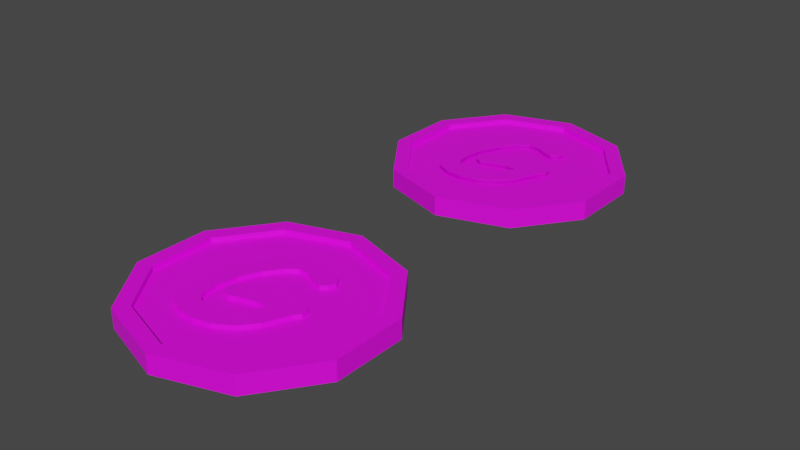 # Source: GoldCoin.blend  (saved by Blender 3.6.11; exported with 4.5.12 LTS)
import bpy
from mathutils import Matrix  # noqa: F401  (used for matrix-valued properties, if any)

bpy.ops.wm.read_factory_settings(use_empty=True)
scene = bpy.context.scene
scene.name = 'Scene'

# ---- collections
col_collection = bpy.data.collections.new('Collection'); scene.collection.children.link(col_collection)

# ---- images (referenced by path relative to the original .blend; pixels are not part of the script)
import os
ASSET_DIR = os.environ.get("B2B_ASSET_DIR", "")  # directory of the original .blend (textures are referenced by path, not embedded)
HERE = os.path.dirname(os.path.abspath(__file__))  # packed textures are extracted next to this script under _unpacked/

def load_image(name, relpath, width, height, colorspace="sRGB"):
    """Load a texture the original file referenced (path relative to the .blend, or extracted next to this script)."""
    p = next((c for c in (os.path.join(HERE, relpath), os.path.join(ASSET_DIR, relpath)) if relpath and os.path.exists(c)), "")
    if p:
        img = bpy.data.images.load(p, check_existing=True)
        img.name = name
    else:  # same state as the original file: an image datablock whose file is absent (Cycles renders it pink)
        img = bpy.data.images.new(name, width, height)
        img.source = "FILE"
        img.filepath = "//" + (relpath or name)
    img.colorspace_settings.name = colorspace
    return img
img_gamecolors_png = load_image('GameColors.png', 'GameColors.png', 1024, 1024, 'sRGB')

# ---- materials (node trees are filled in below, after node groups)
mat_gamecolors = bpy.data.materials.new('GameColors')
mat_gamecolors.use_transparent_shadow = False

# ---- material node trees
mat_gamecolors.use_nodes = True; mat_gamecolors.node_tree.nodes.clear()
_N = mat_gamecolors.node_tree.nodes; _L = mat_gamecolors.node_tree.links
n0 = _N.new('ShaderNodeBsdfPrincipled'); n0.name = 'Principled BSDF'; n0.location = (10, 300)
n0.distribution = 'GGX'
n0.subsurface_method = 'RANDOM_WALK_SKIN'
n0.inputs[3].default_value = 1.45
n0.inputs[27].default_value = (0.0, 0.0, 0.0, 1.0)
n0.inputs[28].default_value = 1.0
n1 = _N.new('ShaderNodeOutputMaterial'); n1.name = 'Material Output'; n1.location = (300, 300)
n2 = _N.new('ShaderNodeTexImage'); n2.name = 'Image Texture'; n2.location = (-280, 280)
n2.image = img_gamecolors_png
_L.new(n0.outputs[0], n1.inputs[0])
_L.new(n2.outputs[0], n0.inputs[0])
n1.is_active_output = True

# ---- world
world_world = bpy.data.worlds.new('World'); scene.world = world_world
world_world.use_nodes = True; world_world.node_tree.nodes.clear()
_N = world_world.node_tree.nodes; _L = world_world.node_tree.links
n0 = _N.new('ShaderNodeOutputWorld'); n0.name = 'World Output'; n0.location = (300, 300)
n1 = _N.new('ShaderNodeBackground'); n1.name = 'Background'; n1.location = (10, 300)
n1.inputs[0].default_value = (0.05088, 0.05088, 0.05088, 1.0)
_L.new(n1.outputs[0], n0.inputs[0])
n0.is_active_output = True
world_world.color = (0.05088, 0.05088, 0.05088)
world_world.use_sun_shadow = False
world_world.sun_shadow_jitter_overblur = 0.0

# ---- meshes
me_circle = bpy.data.meshes.new('Circle')
me_circle.from_pydata([(0.0, 1.0, 0.0), (-0.5878, 0.809, 0.0), (-0.9511, 0.309, 0.0), (-0.9511, -0.309, 0.0), (-0.5878, -0.809, 0.0), (0.0, -1.0, 0.0), (0.5878, -0.809, 0.0), (0.9511, -0.309, 0.0), (0.9511, 0.309, 0.0), (0.5878, 0.809, 0.0), (0.0, 1.0, 0.0), (-0.5878, 0.809, 0.0), (-0.9511, 0.309, 0.0), (-0.9511, -0.309, 0.0), (-0.5878, -0.809, 0.0), (0.0, -1.0, 0.0), (0.5878, -0.809, 0.0), (0.9511, -0.309, 0.0), (0.9511, 0.309, 0.0), (0.5878, 0.809, 0.0), (0.0, 1.0, 0.07966), (-0.5878, 0.809, 0.07966), (-0.9511, 0.309, 0.07966), (-0.9511, -0.309, 0.07966), (-0.5878, -0.809, 0.07966), (0.0, -1.0, 0.07966), (0.5878, -0.809, 0.07966), (0.9511, -0.309, 0.07966), (0.9511, 0.309, 0.07966), (0.5878, 0.809, 0.07966), (7.498e-10, 0.8742, 0.07966), (-0.5138, 0.7072, 0.07966), (-0.8314, 0.2701, 0.07966), (-0.8314, -0.2701, 0.07966), (-0.5138, -0.7072, 0.07966), (7.498e-10, -0.8742, 0.07966), (0.5138, -0.7072, 0.07966), (0.8314, -0.2701, 0.07966), (0.8314, 0.2701, 0.07966), (0.5138, 0.7072, 0.07966), (7.498e-10, 0.8742, 0.03768), (-0.5138, 0.7072, 0.03768), (-0.8314, 0.2701, 0.03768), (-0.8314, -0.2701, 0.03768), (-0.5138, -0.7072, 0.03768), (7.498e-10, -0.8742, 0.03768), (0.5138, -0.7072, 0.03768), (0.8314, -0.2701, 0.03768), (0.8314, 0.2701, 0.03768), (0.5138, 0.7072, 0.03768)], [], [(4, 3, 13, 14), (1, 0, 10, 11), (8, 7, 17, 18), (5, 4, 14, 15), (2, 1, 11, 12), (9, 8, 18, 19), (6, 5, 15, 16), (3, 2, 12, 13), (0, 9, 19, 10), (7, 6, 16, 17), (14, 13, 23, 24), (11, 10, 20, 21), (18, 17, 27, 28), (15, 14, 24, 25), (12, 11, 21, 22), (19, 18, 28, 29), (16, 15, 25, 26), (13, 12, 22, 23), (10, 19, 29, 20), (17, 16, 26, 27), (23, 22, 32, 33), (20, 29, 39, 30), (27, 26, 36, 37), (24, 23, 33, 34), (21, 20, 30, 31), (28, 27, 37, 38), (25, 24, 34, 35), (22, 21, 31, 32), (29, 28, 38, 39), (26, 25, 35, 36), (37, 36, 46, 47), (34, 33, 43, 44), (31, 30, 40, 41), (38, 37, 47, 48), (35, 34, 44, 45), (32, 31, 41, 42), (39, 38, 48, 49), (36, 35, 45, 46), (33, 32, 42, 43), (30, 39, 49, 40), (41, 40, 49, 48, 47, 46, 45, 44, 43, 42)])
_uv = me_circle.uv_layers.new(name='UVMap')
_uv.uv.foreach_set('vector', [0.1166, 0.9148, 0.1166, 0.9148, 0.1166, 0.9148, 0.1166, 0.9148, 0.1166, 0.9148, 0.1166, 0.9148, 0.1166, 0.9148, 0.1166, 0.9148, 0.1166, 0.9148, 0.1166, 0.9148, 0.1166, 0.9148, 0.1166, 0.9148, 0.1166, 0.9148, 0.1166, 0.9148, 0.1166, 0.9148, 0.1166, 0.9148, 0.1166, 0.9148, 0.1166, 0.9148, 0.1166, 0.9148, 0.1166, 0.9148, 0.1166, 0.9148, 0.1166, 0.9148, 0.1166, 0.9148, 0.1166, 0.9148, 0.1166, 0.9148, 0.1166, 0.9148, 0.1166, 0.9148, 0.1166, 0.9148, 0.1166, 0.9148, 0.1166, 0.9148, 0.1166, 0.9148, 0.1166, 0.9148, 0.1166, 0.9148, 0.1166, 0.9148, 0.1166, 0.9148, 0.1166, 0.9148, 0.1166, 0.9148, 0.1166, 0.9148, 0.1166, 0.9148, 0.1166, 0.9148, 0.1166, 0.9148, 0.1166, 0.9148, 0.1166, 0.9148, 0.1166, 0.9148, 0.1166, 0.9148, 0.1166, 0.9148, 0.1166, 0.9148, 0.1166, 0.9148, 0.1166, 0.9148, 0.1166, 0.9148, 0.1166, 0.9148, 0.1166, 0.9148, 0.1166, 0.9148, 0.1166, 0.9148, 0.1166, 0.9148, 0.1166, 0.9148, 0.1166, 0.9148, 0.1166, 0.9148, 0.1166, 0.9148, 0.1166, 0.9148, 0.1166, 0.9148, 0.1166, 0.9148, 0.1166, 0.9148, 0.1166, 0.9148, 0.1166, 0.9148, 0.1166, 0.9148, 0.1166, 0.9148, 0.1166, 0.9148, 0.1166, 0.9148, 0.1166, 0.9148, 0.1166, 0.9148, 0.1166, 0.9148, 0.1166, 0.9148, 0.1166, 0.9148, 0.1166, 0.9148, 0.1166, 0.9148, 0.1166, 0.9148, 0.1166, 0.9148, 0.1166, 0.9148, 0.1166, 0.9148, 0.1166, 0.9148, 0.1166, 0.9148, 0.1166, 0.9148, 0.1166, 0.9148, 0.1166, 0.9148, 0.1166, 0.9148, 0.1166, 0.9148, 0.1166, 0.9148, 0.1166, 0.9148, 0.1166, 0.9148, 0.1166, 0.9148, 0.1166, 0.9148, 0.1166, 0.9148, 0.1166, 0.9148, 0.1166, 0.9148, 0.1166, 0.9148, 0.1166, 0.9148, 0.1166, 0.9148, 0.1166, 0.9148, 0.1166, 0.9148, 0.1166, 0.9148, 0.1166, 0.9148, 0.1166, 0.9148, 0.1166, 0.9148, 0.1166, 0.9148, 0.1166, 0.9148, 0.1166, 0.9148, 0.1166, 0.9148, 0.1166, 0.9148, 0.1166, 0.9148, 0.1166, 0.9148, 0.1166, 0.9148, 0.1166, 0.9148, 0.1166, 0.9148, 0.1166, 0.9148, 0.1166, 0.9148, 0.1166, 0.9148, 0.1166, 0.9148, 0.1166, 0.9148, 0.1166, 0.9148, 0.1166, 0.9148, 0.1166, 0.9148, 0.1166, 0.9148, 0.1166, 0.9148, 0.1166, 0.9148, 0.1166, 0.9148, 0.1166, 0.9148, 0.1166, 0.9148, 0.1166, 0.9148, 0.1166, 0.9148, 0.1166, 0.9148, 0.1166, 0.9148, 0.1166, 0.9148, 0.1166, 0.9148, 0.1166, 0.9148, 0.1166, 0.9148, 0.1166, 0.9148, 0.1166, 0.9148, 0.1166, 0.9148, 0.1166, 0.9148, 0.1166, 0.9148, 0.1166, 0.9148, 0.1166, 0.9148, 0.1166, 0.9148, 0.1166, 0.9148, 0.1166, 0.9148, 0.1166, 0.9148, 0.1166, 0.9148, 0.1166, 0.9148, 0.1166, 0.9148, 0.1166, 0.9148, 0.1166, 0.9148, 0.1166, 0.9148, 0.1166, 0.9148, 0.1166, 0.9148, 0.1166, 0.9148, 0.1156, 0.9138, 0.1156, 0.9138, 0.1156, 0.9138, 0.1156, 0.9138, 0.1488, 0.9797, 0.1488, 0.9797, 0.1488, 0.9797, 0.1488, 0.9797, 0.1488, 0.9797, 0.1488, 0.9797, 0.1488, 0.9797, 0.1488, 0.9797, 0.1488, 0.9797, 0.1488, 0.9797])
me_circle.materials.append(mat_gamecolors)
me_circle.update()
me_plane = bpy.data.meshes.new('Plane')
me_plane.from_pydata([(0.1286, 0.2359, -0.1349), (0.1871, 0.2208, -0.1349), (0.2149, 0.3412, -0.1349), (0.2445, 0.2872, -0.1349), (0.2274, 0.2464, -0.1349), (0.07028, 0.2682, -0.1349), (0.1168, 0.3938, -0.1349), (0.0262, 0.2797, -0.1349), (0.03642, 0.4132, -0.1349), (-0.01681, 0.2763, -0.1349), (-0.07598, 0.3964, -0.1349), (-0.07405, 0.2339, -0.1349), (-0.1848, 0.3172, -0.1349), (-0.1518, 0.1311, -0.1349), (-0.2625, 0.2144, -0.1349), (-0.2095, 0.00944, -0.1349), (-0.3468, 0.02777, -0.1349), (-0.2315, -0.1256, -0.1349), (-0.37, -0.1267, -0.1349), (-0.2238, -0.2063, -0.1349), (-0.3476, -0.2684, -0.1349), (-0.2083, -0.2432, -0.1349), (-0.2878, -0.3567, -0.1349), (-0.1712, -0.2727, -0.1349), (-0.1917, -0.4048, -0.1349), (-0.09003, -0.2832, -0.1349), (-0.07827, -0.4163, -0.1349), (-0.0125, -0.2678, -0.1349), (0.033, -0.3935, -0.1349), (0.06059, -0.2221, -0.1349), (0.1452, -0.3256, -0.1349), (0.1042, -0.1586, -0.1349), (0.2232, -0.2305, -0.1349), (0.1274, -0.1005, -0.1349), (0.2869, -0.07892, -0.1349), (0.1076, 0.03645, -0.1349), (0.2685, 0.04014, -0.1349), (0.3185, -0.03909, -0.1349), (0.3112, 0.008189, -0.1349), (0.04796, -0.1047, -0.1349), (0.01917, 0.02676, -0.1349), (-0.06199, -0.1346, -0.1349), (-0.1083, -0.008225, -0.1349), (-0.1111, -0.1541, -0.1349), (-0.1531, -0.03969, -0.1349), (-0.1651, -0.1239, -0.1349), (-0.179, -0.08605, -0.1349), (0.1286, 0.2359, 0.1432), (0.1871, 0.2208, 0.1432), (0.2149, 0.3412, 0.1432), (0.2445, 0.2872, 0.1432), (0.2274, 0.2464, 0.1432), (0.07028, 0.2682, 0.1432), (0.1168, 0.3938, 0.1432), (0.0262, 0.2797, 0.1432), (0.03642, 0.4132, 0.1432), (-0.01681, 0.2763, 0.1432), (-0.07598, 0.3964, 0.1432), (-0.07405, 0.2339, 0.1432), (-0.1848, 0.3172, 0.1432), (-0.1518, 0.1311, 0.1432), (-0.2625, 0.2144, 0.1432), (-0.2095, 0.00944, 0.1432), (-0.3468, 0.02777, 0.1432), (-0.2315, -0.1256, 0.1432), (-0.37, -0.1267, 0.1432), (-0.2238, -0.2063, 0.1432), (-0.3476, -0.2684, 0.1432), (-0.2083, -0.2432, 0.1432), (-0.2878, -0.3567, 0.1432), (-0.1712, -0.2727, 0.1432), (-0.1917, -0.4048, 0.1432), (-0.09003, -0.2832, 0.1432), (-0.07827, -0.4163, 0.1432), (-0.0125, -0.2678, 0.1432), (0.033, -0.3935, 0.1432), (0.06059, -0.2221, 0.1432), (0.1452, -0.3256, 0.1432), (0.1042, -0.1586, 0.1432), (0.2232, -0.2305, 0.1432), (0.1274, -0.1005, 0.1432), (0.2869, -0.07892, 0.1432), (0.1076, 0.03645, 0.1432), (0.2685, 0.04014, 0.1432), (0.3185, -0.03909, 0.1432), (0.3112, 0.008189, 0.1432), (0.04796, -0.1047, 0.1432), (0.01917, 0.02676, 0.1432), (-0.06199, -0.1346, 0.1432), (-0.1083, -0.008225, 0.1432), (-0.1111, -0.1541, 0.1432), (-0.1531, -0.03969, 0.1432), (-0.1651, -0.1239, 0.1432), (-0.179, -0.08605, 0.1432)], [], [(0, 2, 3, 4, 1), (0, 5, 6, 2), (5, 7, 8, 6), (7, 9, 10, 8), (9, 11, 12, 10), (11, 13, 14, 12), (13, 15, 16, 14), (15, 17, 18, 16), (17, 19, 20, 18), (19, 21, 22, 20), (21, 23, 24, 22), (23, 25, 26, 24), (25, 27, 28, 26), (27, 29, 30, 28), (29, 31, 32, 30), (31, 33, 34, 32), (33, 35, 36, 34), (36, 38, 37, 34), (33, 39, 40, 35), (39, 41, 42, 40), (41, 43, 44, 42), (43, 45, 46, 44), (47, 48, 51, 50, 49), (47, 49, 53, 52), (52, 53, 55, 54), (54, 55, 57, 56), (56, 57, 59, 58), (58, 59, 61, 60), (60, 61, 63, 62), (62, 63, 65, 64), (64, 65, 67, 66), (66, 67, 69, 68), (68, 69, 71, 70), (70, 71, 73, 72), (72, 73, 75, 74), (74, 75, 77, 76), (76, 77, 79, 78), (78, 79, 81, 80), (80, 81, 83, 82), (83, 81, 84, 85), (80, 82, 87, 86), (86, 87, 89, 88), (88, 89, 91, 90), (90, 91, 93, 92), (37, 38, 85, 84), (9, 7, 54, 56), (27, 25, 72, 74), (45, 43, 90, 92), (18, 20, 67, 65), (34, 37, 84, 81), (0, 1, 48, 47), (19, 17, 64, 66), (38, 36, 83, 85), (10, 12, 59, 57), (28, 30, 77, 75), (4, 3, 50, 51), (11, 9, 56, 58), (29, 27, 74, 76), (3, 2, 49, 50), (20, 22, 69, 67), (35, 40, 87, 82), (1, 4, 51, 48), (21, 19, 66, 68), (39, 33, 80, 86), (12, 14, 61, 59), (30, 32, 79, 77), (13, 11, 58, 60), (31, 29, 76, 78), (2, 6, 53, 49), (22, 24, 71, 69), (40, 42, 89, 87), (5, 0, 47, 52), (23, 21, 68, 70), (41, 39, 86, 88), (14, 16, 63, 61), (32, 34, 81, 79), (15, 13, 60, 62), (33, 31, 78, 80), (6, 8, 55, 53), (24, 26, 73, 71), (42, 44, 91, 89), (36, 35, 82, 83), (7, 5, 52, 54), (25, 23, 70, 72), (43, 41, 88, 90), (16, 18, 65, 63), (46, 45, 92, 93), (17, 15, 62, 64), (8, 10, 57, 55), (26, 28, 75, 73), (44, 46, 93, 91)])
_uv = me_plane.uv_layers.new(name='UVMap')
_uv.uv.foreach_set('vector', [0.08515, 0.9158, 0.08515, 0.9162, 0.08556, 0.9162, 0.08556, 0.916, 0.08556, 0.9158, 0.08515, 0.9158, 0.08515, 0.9158, 0.08515, 0.9162, 0.08515, 0.9162, 0.08515, 0.9158, 0.08515, 0.9158, 0.08515, 0.9162, 0.08515, 0.9162, 0.08515, 0.9158, 0.08515, 0.9158, 0.08515, 0.9162, 0.08515, 0.9162, 0.08515, 0.9158, 0.08515, 0.9158, 0.08515, 0.9162, 0.08515, 0.9162, 0.08515, 0.9158, 0.08515, 0.9158, 0.08515, 0.9162, 0.08515, 0.9162, 0.08515, 0.9158, 0.08515, 0.9158, 0.08515, 0.9162, 0.08515, 0.9162, 0.08515, 0.9158, 0.08515, 0.9158, 0.08515, 0.9162, 0.08515, 0.9162, 0.08515, 0.9158, 0.08515, 0.9158, 0.08515, 0.9162, 0.08515, 0.9162, 0.08515, 0.9158, 0.08515, 0.9158, 0.08515, 0.9162, 0.08515, 0.9162, 0.08515, 0.9158, 0.08515, 0.9158, 0.08515, 0.9162, 0.08515, 0.9162, 0.08515, 0.9158, 0.08515, 0.9158, 0.08515, 0.9162, 0.08515, 0.9162, 0.08515, 0.9158, 0.08515, 0.9158, 0.08515, 0.9162, 0.08515, 0.9162, 0.08515, 0.9158, 0.08515, 0.9158, 0.08515, 0.9162, 0.08515, 0.9162, 0.08515, 0.9158, 0.08515, 0.9158, 0.08515, 0.9162, 0.08515, 0.9162, 0.08515, 0.9158, 0.08515, 0.9158, 0.08515, 0.9162, 0.08515, 0.9162, 0.08515, 0.9158, 0.08515, 0.9158, 0.08515, 0.9162, 0.08515, 0.9162, 0.08515, 0.9162, 0.08515, 0.9162, 0.08515, 0.9162, 0.08515, 0.9162, 0.08515, 0.9158, 0.08515, 0.9158, 0.08515, 0.9158, 0.08515, 0.9158, 0.08515, 0.9158, 0.08515, 0.9158, 0.08515, 0.9158, 0.08515, 0.9158, 0.08515, 0.9158, 0.08515, 0.9158, 0.08515, 0.9158, 0.08515, 0.9158, 0.08515, 0.9158, 0.08515, 0.9158, 0.08515, 0.9158, 0.08515, 0.9158, 0.08515, 0.9158, 0.08556, 0.9158, 0.08556, 0.916, 0.08556, 0.9162, 0.08515, 0.9162, 0.08515, 0.9158, 0.08515, 0.9162, 0.08515, 0.9162, 0.08515, 0.9158, 0.08515, 0.9158, 0.08515, 0.9162, 0.08515, 0.9162, 0.08515, 0.9158, 0.08515, 0.9158, 0.08515, 0.9162, 0.08515, 0.9162, 0.08515, 0.9158, 0.08515, 0.9158, 0.08515, 0.9162, 0.08515, 0.9162, 0.08515, 0.9158, 0.08515, 0.9158, 0.08515, 0.9162, 0.08515, 0.9162, 0.08515, 0.9158, 0.08515, 0.9158, 0.08515, 0.9162, 0.08515, 0.9162, 0.08515, 0.9158, 0.08515, 0.9158, 0.08515, 0.9162, 0.08515, 0.9162, 0.08515, 0.9158, 0.08515, 0.9158, 0.08515, 0.9162, 0.08515, 0.9162, 0.08515, 0.9158, 0.08515, 0.9158, 0.08515, 0.9162, 0.08515, 0.9162, 0.08515, 0.9158, 0.08515, 0.9158, 0.08515, 0.9162, 0.08515, 0.9162, 0.08515, 0.9158, 0.08515, 0.9158, 0.08515, 0.9162, 0.08515, 0.9162, 0.08515, 0.9158, 0.08515, 0.9158, 0.08515, 0.9162, 0.08515, 0.9162, 0.08515, 0.9158, 0.08515, 0.9158, 0.08515, 0.9162, 0.08515, 0.9162, 0.08515, 0.9158, 0.08515, 0.9158, 0.08515, 0.9162, 0.08515, 0.9162, 0.08515, 0.9158, 0.08515, 0.9158, 0.08515, 0.9162, 0.08515, 0.9162, 0.08515, 0.9158, 0.08515, 0.9158, 0.08515, 0.9162, 0.08515, 0.9162, 0.08515, 0.9158, 0.08515, 0.9162, 0.08515, 0.9162, 0.08515, 0.9162, 0.08515, 0.9162, 0.08515, 0.9158, 0.08515, 0.9158, 0.08515, 0.9158, 0.08515, 0.9158, 0.08515, 0.9158, 0.08515, 0.9158, 0.08515, 0.9158, 0.08515, 0.9158, 0.08515, 0.9158, 0.08515, 0.9158, 0.08515, 0.9158, 0.08515, 0.9158, 0.08515, 0.9158, 0.08515, 0.9158, 0.08515, 0.9158, 0.08515, 0.9158, 0.08515, 0.9162, 0.08515, 0.9162, 0.08515, 0.9162, 0.08515, 0.9162, 0.08515, 0.9158, 0.08515, 0.9158, 0.08515, 0.9158, 0.08515, 0.9158, 0.08515, 0.9158, 0.08515, 0.9158, 0.08515, 0.9158, 0.08515, 0.9158, 0.08515, 0.9158, 0.08515, 0.9158, 0.08515, 0.9158, 0.08515, 0.9158, 0.08515, 0.9162, 0.08515, 0.9162, 0.08515, 0.9162, 0.08515, 0.9162, 0.08515, 0.9162, 0.08515, 0.9162, 0.08515, 0.9162, 0.08515, 0.9162, 0.08515, 0.9158, 0.08556, 0.9158, 0.08556, 0.9158, 0.08515, 0.9158, 0.08515, 0.9158, 0.08515, 0.9158, 0.08515, 0.9158, 0.08515, 0.9158, 0.08515, 0.9162, 0.08515, 0.9162, 0.08515, 0.9162, 0.08515, 0.9162, 0.08515, 0.9162, 0.08515, 0.9162, 0.08515, 0.9162, 0.08515, 0.9162, 0.08515, 0.9162, 0.08515, 0.9162, 0.08515, 0.9162, 0.08515, 0.9162, 0.08556, 0.916, 0.08556, 0.9162, 0.08556, 0.9162, 0.08556, 0.916, 0.08515, 0.9158, 0.08515, 0.9158, 0.08515, 0.9158, 0.08515, 0.9158, 0.08515, 0.9158, 0.08515, 0.9158, 0.08515, 0.9158, 0.08515, 0.9158, 0.08556, 0.9162, 0.08515, 0.9162, 0.08515, 0.9162, 0.08556, 0.9162, 0.08515, 0.9162, 0.08515, 0.9162, 0.08515, 0.9162, 0.08515, 0.9162, 0.08515, 0.9158, 0.08515, 0.9158, 0.08515, 0.9158, 0.08515, 0.9158, 0.08556, 0.9158, 0.08556, 0.916, 0.08556, 0.916, 0.08556, 0.9158, 0.08515, 0.9158, 0.08515, 0.9158, 0.08515, 0.9158, 0.08515, 0.9158, 0.08515, 0.9158, 0.08515, 0.9158, 0.08515, 0.9158, 0.08515, 0.9158, 0.08515, 0.9162, 0.08515, 0.9162, 0.08515, 0.9162, 0.08515, 0.9162, 0.08515, 0.9162, 0.08515, 0.9162, 0.08515, 0.9162, 0.08515, 0.9162, 0.08515, 0.9158, 0.08515, 0.9158, 0.08515, 0.9158, 0.08515, 0.9158, 0.08515, 0.9158, 0.08515, 0.9158, 0.08515, 0.9158, 0.08515, 0.9158, 0.08515, 0.9162, 0.08515, 0.9162, 0.08515, 0.9162, 0.08515, 0.9162, 0.08515, 0.9162, 0.08515, 0.9162, 0.08515, 0.9162, 0.08515, 0.9162, 0.08515, 0.9158, 0.08515, 0.9158, 0.08515, 0.9158, 0.08515, 0.9158, 0.08515, 0.9158, 0.08515, 0.9158, 0.08515, 0.9158, 0.08515, 0.9158, 0.08515, 0.9158, 0.08515, 0.9158, 0.08515, 0.9158, 0.08515, 0.9158, 0.08515, 0.9158, 0.08515, 0.9158, 0.08515, 0.9158, 0.08515, 0.9158, 0.08515, 0.9162, 0.08515, 0.9162, 0.08515, 0.9162, 0.08515, 0.9162, 0.08515, 0.9162, 0.08515, 0.9162, 0.08515, 0.9162, 0.08515, 0.9162, 0.08515, 0.9158, 0.08515, 0.9158, 0.08515, 0.9158, 0.08515, 0.9158, 0.08515, 0.9158, 0.08515, 0.9158, 0.08515, 0.9158, 0.08515, 0.9158, 0.08515, 0.9162, 0.08515, 0.9162, 0.08515, 0.9162, 0.08515, 0.9162, 0.08515, 0.9162, 0.08515, 0.9162, 0.08515, 0.9162, 0.08515, 0.9162, 0.08515, 0.9158, 0.08515, 0.9158, 0.08515, 0.9158, 0.08515, 0.9158, 0.08515, 0.9162, 0.08515, 0.9158, 0.08515, 0.9158, 0.08515, 0.9162, 0.08515, 0.9158, 0.08515, 0.9158, 0.08515, 0.9158, 0.08515, 0.9158, 0.08515, 0.9158, 0.08515, 0.9158, 0.08515, 0.9158, 0.08515, 0.9158, 0.08515, 0.9158, 0.08515, 0.9158, 0.08515, 0.9158, 0.08515, 0.9158, 0.08515, 0.9162, 0.08515, 0.9162, 0.08515, 0.9162, 0.08515, 0.9162, 0.08515, 0.9158, 0.08515, 0.9158, 0.08515, 0.9158, 0.08515, 0.9158, 0.08515, 0.9158, 0.08515, 0.9158, 0.08515, 0.9158, 0.08515, 0.9158, 0.08515, 0.9162, 0.08515, 0.9162, 0.08515, 0.9162, 0.08515, 0.9162, 0.08515, 0.9162, 0.08515, 0.9162, 0.08515, 0.9162, 0.08515, 0.9162, 0.08515, 0.9158, 0.08515, 0.9158, 0.08515, 0.9158, 0.08515, 0.9158])
me_plane.materials.append(mat_gamecolors)
me_plane.update()
me_circle_001 = bpy.data.meshes.new('Circle.001')
me_circle_001.from_pydata([(0.0, 1.0, 0.0), (-0.5878, 0.809, 0.0), (-0.9511, 0.309, 0.0), (-0.9511, -0.309, 0.0), (-0.5878, -0.809, 0.0), (0.0, -1.0, 0.0), (0.5878, -0.809, 0.0), (0.9511, -0.309, 0.0), (0.9511, 0.309, 0.0), (0.5878, 0.809, 0.0), (0.0, 1.0, 0.0), (-0.5878, 0.809, 0.0), (-0.9511, 0.309, 0.0), (-0.9511, -0.309, 0.0), (-0.5878, -0.809, 0.0), (0.0, -1.0, 0.0), (0.5878, -0.809, 0.0), (0.9511, -0.309, 0.0), (0.9511, 0.309, 0.0), (0.5878, 0.809, 0.0), (0.0, 1.0, 0.07966), (-0.5878, 0.809, 0.07966), (-0.9511, 0.309, 0.07966), (-0.9511, -0.309, 0.07966), (-0.5878, -0.809, 0.07966), (0.0, -1.0, 0.07966), (0.5878, -0.809, 0.07966), (0.9511, -0.309, 0.07966), (0.9511, 0.309, 0.07966), (0.5878, 0.809, 0.07966), (7.498e-10, 0.8742, 0.07966), (-0.5138, 0.7072, 0.07966), (-0.8314, 0.2701, 0.07966), (-0.8314, -0.2701, 0.07966), (-0.5138, -0.7072, 0.07966), (7.498e-10, -0.8742, 0.07966), (0.5138, -0.7072, 0.07966), (0.8314, -0.2701, 0.07966), (0.8314, 0.2701, 0.07966), (0.5138, 0.7072, 0.07966), (7.498e-10, 0.8742, 0.03768), (-0.5138, 0.7072, 0.03768), (-0.8314, 0.2701, 0.03768), (-0.8314, -0.2701, 0.03768), (-0.5138, -0.7072, 0.03768), (7.498e-10, -0.8742, 0.03768), (0.5138, -0.7072, 0.03768), (0.8314, -0.2701, 0.03768), (0.8314, 0.2701, 0.03768), (0.5138, 0.7072, 0.03768), (0.1666, 0.3056, -0.06725), (0.2423, 0.286, -0.06725), (0.2784, 0.4419, -0.06725), (0.3167, 0.372, -0.06725), (0.2946, 0.3191, -0.06725), (0.09104, 0.3475, -0.06725), (0.1513, 0.5101, -0.06725), (0.03393, 0.3623, -0.06725), (0.04717, 0.5352, -0.06725), (-0.02178, 0.3578, -0.06725), (-0.09842, 0.5135, -0.06725), (-0.09592, 0.3029, -0.06725), (-0.2393, 0.4108, -0.06725), (-0.1966, 0.1698, -0.06725), (-0.34, 0.2777, -0.06725), (-0.2714, 0.01223, -0.06725), (-0.4492, 0.03597, -0.06725), (-0.2998, -0.1627, -0.06725), (-0.4793, -0.1642, -0.06725), (-0.2899, -0.2672, -0.06725), (-0.4503, -0.3477, -0.06725), (-0.2698, -0.315, -0.06725), (-0.3728, -0.462, -0.06725), (-0.2217, -0.3532, -0.06725), (-0.2483, -0.5243, -0.06725), (-0.1166, -0.3668, -0.06725), (-0.1014, -0.5392, -0.06725), (-0.01619, -0.3469, -0.06725), (0.04275, -0.5096, -0.06725), (0.07849, -0.2877, -0.06725), (0.1881, -0.4217, -0.06725), (0.135, -0.2054, -0.06725), (0.2891, -0.2985, -0.06725), (0.1651, -0.1301, -0.06725), (0.3716, -0.1022, -0.06725), (0.1394, 0.04721, -0.06725), (0.3477, 0.052, -0.06725), (0.4125, -0.05064, -0.06725), (0.4031, 0.01061, -0.06725), (0.06212, -0.1356, -0.06725), (0.02483, 0.03467, -0.06725), (-0.08029, -0.1743, -0.06725), (-0.1403, -0.01065, -0.06725), (-0.1439, -0.1996, -0.06725), (-0.1982, -0.05141, -0.06725), (-0.2138, -0.1605, -0.06725), (-0.2318, -0.1115, -0.06725), (0.1666, 0.3056, 0.07139), (0.2423, 0.286, 0.07139), (0.2784, 0.4419, 0.07139), (0.3167, 0.372, 0.07139), (0.2946, 0.3191, 0.07139), (0.09104, 0.3475, 0.07139), (0.1513, 0.5101, 0.07139), (0.03393, 0.3623, 0.07139), (0.04717, 0.5352, 0.07139), (-0.02178, 0.3578, 0.07139), (-0.09842, 0.5135, 0.07139), (-0.09592, 0.3029, 0.07139), (-0.2393, 0.4108, 0.07139), (-0.1966, 0.1698, 0.07139), (-0.34, 0.2777, 0.07139), (-0.2714, 0.01223, 0.07139), (-0.4492, 0.03597, 0.07139), (-0.2998, -0.1627, 0.07139), (-0.4793, -0.1642, 0.07139), (-0.2899, -0.2672, 0.07139), (-0.4503, -0.3477, 0.07139), (-0.2698, -0.315, 0.07139), (-0.3728, -0.462, 0.07139), (-0.2217, -0.3532, 0.07139), (-0.2483, -0.5243, 0.07139), (-0.1166, -0.3668, 0.07139), (-0.1014, -0.5392, 0.07139), (-0.01619, -0.3469, 0.07139), (0.04275, -0.5096, 0.07139), (0.07849, -0.2877, 0.07139), (0.1881, -0.4217, 0.07139), (0.135, -0.2054, 0.07139), (0.2891, -0.2985, 0.07139), (0.1651, -0.1301, 0.07139), (0.3716, -0.1022, 0.07139), (0.1394, 0.04721, 0.07139), (0.3477, 0.052, 0.07139), (0.4125, -0.05064, 0.07139), (0.4031, 0.01061, 0.07139), (0.06212, -0.1356, 0.07139), (0.02483, 0.03467, 0.07139), (-0.08029, -0.1743, 0.07139), (-0.1403, -0.01065, 0.07139), (-0.1439, -0.1996, 0.07139), (-0.1982, -0.05141, 0.07139), (-0.2138, -0.1605, 0.07139), (-0.2318, -0.1115, 0.07139)], [], [(4, 3, 13, 14), (1, 0, 10, 11), (8, 7, 17, 18), (5, 4, 14, 15), (2, 1, 11, 12), (9, 8, 18, 19), (6, 5, 15, 16), (3, 2, 12, 13), (0, 9, 19, 10), (7, 6, 16, 17), (14, 13, 23, 24), (11, 10, 20, 21), (18, 17, 27, 28), (15, 14, 24, 25), (12, 11, 21, 22), (19, 18, 28, 29), (16, 15, 25, 26), (13, 12, 22, 23), (10, 19, 29, 20), (17, 16, 26, 27), (23, 22, 32, 33), (20, 29, 39, 30), (27, 26, 36, 37), (24, 23, 33, 34), (21, 20, 30, 31), (28, 27, 37, 38), (25, 24, 34, 35), (22, 21, 31, 32), (29, 28, 38, 39), (26, 25, 35, 36), (37, 36, 46, 47), (34, 33, 43, 44), (31, 30, 40, 41), (38, 37, 47, 48), (35, 34, 44, 45), (32, 31, 41, 42), (39, 38, 48, 49), (36, 35, 45, 46), (33, 32, 42, 43), (30, 39, 49, 40), (41, 40, 49, 48, 47, 46, 45, 44, 43, 42), (50, 52, 53, 54, 51), (50, 55, 56, 52), (55, 57, 58, 56), (57, 59, 60, 58), (59, 61, 62, 60), (61, 63, 64, 62), (63, 65, 66, 64), (65, 67, 68, 66), (67, 69, 70, 68), (69, 71, 72, 70), (71, 73, 74, 72), (73, 75, 76, 74), (75, 77, 78, 76), (77, 79, 80, 78), (79, 81, 82, 80), (81, 83, 84, 82), (83, 85, 86, 84), (86, 88, 87, 84), (83, 89, 90, 85), (89, 91, 92, 90), (91, 93, 94, 92), (93, 95, 96, 94), (97, 98, 101, 100, 99), (97, 99, 103, 102), (102, 103, 105, 104), (104, 105, 107, 106), (106, 107, 109, 108), (108, 109, 111, 110), (110, 111, 113, 112), (112, 113, 115, 114), (114, 115, 117, 116), (116, 117, 119, 118), (118, 119, 121, 120), (120, 121, 123, 122), (122, 123, 125, 124), (124, 125, 127, 126), (126, 127, 129, 128), (128, 129, 131, 130), (130, 131, 133, 132), (133, 131, 134, 135), (130, 132, 137, 136), (136, 137, 139, 138), (138, 139, 141, 140), (140, 141, 143, 142), (87, 88, 135, 134), (59, 57, 104, 106), (77, 75, 122, 124), (95, 93, 140, 142), (68, 70, 117, 115), (84, 87, 134, 131), (50, 51, 98, 97), (69, 67, 114, 116), (88, 86, 133, 135), (60, 62, 109, 107), (78, 80, 127, 125), (54, 53, 100, 101), (61, 59, 106, 108), (79, 77, 124, 126), (53, 52, 99, 100), (70, 72, 119, 117), (85, 90, 137, 132), (51, 54, 101, 98), (71, 69, 116, 118), (89, 83, 130, 136), (62, 64, 111, 109), (80, 82, 129, 127), (63, 61, 108, 110), (81, 79, 126, 128), (52, 56, 103, 99), (72, 74, 121, 119), (90, 92, 139, 137), (55, 50, 97, 102), (73, 71, 118, 120), (91, 89, 136, 138), (64, 66, 113, 111), (82, 84, 131, 129), (65, 63, 110, 112), (83, 81, 128, 130), (56, 58, 105, 103), (74, 76, 123, 121), (92, 94, 141, 139), (86, 85, 132, 133), (57, 55, 102, 104), (75, 73, 120, 122), (93, 91, 138, 140), (66, 68, 115, 113), (96, 95, 142, 143), (67, 65, 112, 114), (58, 60, 107, 105), (76, 78, 125, 123), (94, 96, 143, 141)])
_uv = me_circle_001.uv_layers.new(name='UVMap')
_uv.uv.foreach_set('vector', [0.1166, 0.9148, 0.1166, 0.9148, 0.1166, 0.9148, 0.1166, 0.9148, 0.1166, 0.9148, 0.1166, 0.9148, 0.1166, 0.9148, 0.1166, 0.9148, 0.1166, 0.9148, 0.1166, 0.9148, 0.1166, 0.9148, 0.1166, 0.9148, 0.1166, 0.9148, 0.1166, 0.9148, 0.1166, 0.9148, 0.1166, 0.9148, 0.1166, 0.9148, 0.1166, 0.9148, 0.1166, 0.9148, 0.1166, 0.9148, 0.1166, 0.9148, 0.1166, 0.9148, 0.1166, 0.9148, 0.1166, 0.9148, 0.1166, 0.9148, 0.1166, 0.9148, 0.1166, 0.9148, 0.1166, 0.9148, 0.1166, 0.9148, 0.1166, 0.9148, 0.1166, 0.9148, 0.1166, 0.9148, 0.1166, 0.9148, 0.1166, 0.9148, 0.1166, 0.9148, 0.1166, 0.9148, 0.1166, 0.9148, 0.1166, 0.9148, 0.1166, 0.9148, 0.1166, 0.9148, 0.1166, 0.9148, 0.1166, 0.9148, 0.1166, 0.9148, 0.1166, 0.9148, 0.1166, 0.9148, 0.1166, 0.9148, 0.1166, 0.9148, 0.1166, 0.9148, 0.1166, 0.9148, 0.1166, 0.9148, 0.1166, 0.9148, 0.1166, 0.9148, 0.1166, 0.9148, 0.1166, 0.9148, 0.1166, 0.9148, 0.1166, 0.9148, 0.1166, 0.9148, 0.1166, 0.9148, 0.1166, 0.9148, 0.1166, 0.9148, 0.1166, 0.9148, 0.1166, 0.9148, 0.1166, 0.9148, 0.1166, 0.9148, 0.1166, 0.9148, 0.1166, 0.9148, 0.1166, 0.9148, 0.1166, 0.9148, 0.1166, 0.9148, 0.1166, 0.9148, 0.1166, 0.9148, 0.1166, 0.9148, 0.1166, 0.9148, 0.1166, 0.9148, 0.1166, 0.9148, 0.1166, 0.9148, 0.1166, 0.9148, 0.1166, 0.9148, 0.1166, 0.9148, 0.1166, 0.9148, 0.1166, 0.9148, 0.1166, 0.9148, 0.1166, 0.9148, 0.1166, 0.9148, 0.1166, 0.9148, 0.1166, 0.9148, 0.1166, 0.9148, 0.1166, 0.9148, 0.1166, 0.9148, 0.1166, 0.9148, 0.1166, 0.9148, 0.1166, 0.9148, 0.1166, 0.9148, 0.1166, 0.9148, 0.1166, 0.9148, 0.1166, 0.9148, 0.1166, 0.9148, 0.1166, 0.9148, 0.1166, 0.9148, 0.1166, 0.9148, 0.1166, 0.9148, 0.1166, 0.9148, 0.1166, 0.9148, 0.1166, 0.9148, 0.1166, 0.9148, 0.1166, 0.9148, 0.1166, 0.9148, 0.1166, 0.9148, 0.1166, 0.9148, 0.1166, 0.9148, 0.1166, 0.9148, 0.1166, 0.9148, 0.1166, 0.9148, 0.1166, 0.9148, 0.1166, 0.9148, 0.1166, 0.9148, 0.1166, 0.9148, 0.1166, 0.9148, 0.1166, 0.9148, 0.1166, 0.9148, 0.1166, 0.9148, 0.1166, 0.9148, 0.1166, 0.9148, 0.1166, 0.9148, 0.1166, 0.9148, 0.1166, 0.9148, 0.1166, 0.9148, 0.1166, 0.9148, 0.1166, 0.9148, 0.1166, 0.9148, 0.1166, 0.9148, 0.1166, 0.9148, 0.1166, 0.9148, 0.1166, 0.9148, 0.1166, 0.9148, 0.1166, 0.9148, 0.1166, 0.9148, 0.1166, 0.9148, 0.1166, 0.9148, 0.1166, 0.9148, 0.1166, 0.9148, 0.1166, 0.9148, 0.1166, 0.9148, 0.1166, 0.9148, 0.1166, 0.9148, 0.1166, 0.9148, 0.1166, 0.9148, 0.1166, 0.9148, 0.1166, 0.9148, 0.1166, 0.9148, 0.1166, 0.9148, 0.1166, 0.9148, 0.1166, 0.9148, 0.1166, 0.9148, 0.1166, 0.9148, 0.1166, 0.9148, 0.1156, 0.9138, 0.1156, 0.9138, 0.1156, 0.9138, 0.1156, 0.9138, 0.1488, 0.9797, 0.1488, 0.9797, 0.1488, 0.9797, 0.1488, 0.9797, 0.1488, 0.9797, 0.1488, 0.9797, 0.1488, 0.9797, 0.1488, 0.9797, 0.1488, 0.9797, 0.1488, 0.9797, 0.08515, 0.9158, 0.08515, 0.9162, 0.08556, 0.9162, 0.08556, 0.916, 0.08556, 0.9158, 0.08515, 0.9158, 0.08515, 0.9158, 0.08515, 0.9162, 0.08515, 0.9162, 0.08515, 0.9158, 0.08515, 0.9158, 0.08515, 0.9162, 0.08515, 0.9162, 0.08515, 0.9158, 0.08515, 0.9158, 0.08515, 0.9162, 0.08515, 0.9162, 0.08515, 0.9158, 0.08515, 0.9158, 0.08515, 0.9162, 0.08515, 0.9162, 0.08515, 0.9158, 0.08515, 0.9158, 0.08515, 0.9162, 0.08515, 0.9162, 0.08515, 0.9158, 0.08515, 0.9158, 0.08515, 0.9162, 0.08515, 0.9162, 0.08515, 0.9158, 0.08515, 0.9158, 0.08515, 0.9162, 0.08515, 0.9162, 0.08515, 0.9158, 0.08515, 0.9158, 0.08515, 0.9162, 0.08515, 0.9162, 0.08515, 0.9158, 0.08515, 0.9158, 0.08515, 0.9162, 0.08515, 0.9162, 0.08515, 0.9158, 0.08515, 0.9158, 0.08515, 0.9162, 0.08515, 0.9162, 0.08515, 0.9158, 0.08515, 0.9158, 0.08515, 0.9162, 0.08515, 0.9162, 0.08515, 0.9158, 0.08515, 0.9158, 0.08515, 0.9162, 0.08515, 0.9162, 0.08515, 0.9158, 0.08515, 0.9158, 0.08515, 0.9162, 0.08515, 0.9162, 0.08515, 0.9158, 0.08515, 0.9158, 0.08515, 0.9162, 0.08515, 0.9162, 0.08515, 0.9158, 0.08515, 0.9158, 0.08515, 0.9162, 0.08515, 0.9162, 0.08515, 0.9158, 0.08515, 0.9158, 0.08515, 0.9162, 0.08515, 0.9162, 0.08515, 0.9162, 0.08515, 0.9162, 0.08515, 0.9162, 0.08515, 0.9162, 0.08515, 0.9158, 0.08515, 0.9158, 0.08515, 0.9158, 0.08515, 0.9158, 0.08515, 0.9158, 0.08515, 0.9158, 0.08515, 0.9158, 0.08515, 0.9158, 0.08515, 0.9158, 0.08515, 0.9158, 0.08515, 0.9158, 0.08515, 0.9158, 0.08515, 0.9158, 0.08515, 0.9158, 0.08515, 0.9158, 0.08515, 0.9158, 0.08515, 0.9158, 0.08556, 0.9158, 0.08556, 0.916, 0.08556, 0.9162, 0.08515, 0.9162, 0.08515, 0.9158, 0.08515, 0.9162, 0.08515, 0.9162, 0.08515, 0.9158, 0.08515, 0.9158, 0.08515, 0.9162, 0.08515, 0.9162, 0.08515, 0.9158, 0.08515, 0.9158, 0.08515, 0.9162, 0.08515, 0.9162, 0.08515, 0.9158, 0.08515, 0.9158, 0.08515, 0.9162, 0.08515, 0.9162, 0.08515, 0.9158, 0.08515, 0.9158, 0.08515, 0.9162, 0.08515, 0.9162, 0.08515, 0.9158, 0.08515, 0.9158, 0.08515, 0.9162, 0.08515, 0.9162, 0.08515, 0.9158, 0.08515, 0.9158, 0.08515, 0.9162, 0.08515, 0.9162, 0.08515, 0.9158, 0.08515, 0.9158, 0.08515, 0.9162, 0.08515, 0.9162, 0.08515, 0.9158, 0.08515, 0.9158, 0.08515, 0.9162, 0.08515, 0.9162, 0.08515, 0.9158, 0.08515, 0.9158, 0.08515, 0.9162, 0.08515, 0.9162, 0.08515, 0.9158, 0.08515, 0.9158, 0.08515, 0.9162, 0.08515, 0.9162, 0.08515, 0.9158, 0.08515, 0.9158, 0.08515, 0.9162, 0.08515, 0.9162, 0.08515, 0.9158, 0.08515, 0.9158, 0.08515, 0.9162, 0.08515, 0.9162, 0.08515, 0.9158, 0.08515, 0.9158, 0.08515, 0.9162, 0.08515, 0.9162, 0.08515, 0.9158, 0.08515, 0.9158, 0.08515, 0.9162, 0.08515, 0.9162, 0.08515, 0.9158, 0.08515, 0.9158, 0.08515, 0.9162, 0.08515, 0.9162, 0.08515, 0.9158, 0.08515, 0.9162, 0.08515, 0.9162, 0.08515, 0.9162, 0.08515, 0.9162, 0.08515, 0.9158, 0.08515, 0.9158, 0.08515, 0.9158, 0.08515, 0.9158, 0.08515, 0.9158, 0.08515, 0.9158, 0.08515, 0.9158, 0.08515, 0.9158, 0.08515, 0.9158, 0.08515, 0.9158, 0.08515, 0.9158, 0.08515, 0.9158, 0.08515, 0.9158, 0.08515, 0.9158, 0.08515, 0.9158, 0.08515, 0.9158, 0.08515, 0.9162, 0.08515, 0.9162, 0.08515, 0.9162, 0.08515, 0.9162, 0.08515, 0.9158, 0.08515, 0.9158, 0.08515, 0.9158, 0.08515, 0.9158, 0.08515, 0.9158, 0.08515, 0.9158, 0.08515, 0.9158, 0.08515, 0.9158, 0.08515, 0.9158, 0.08515, 0.9158, 0.08515, 0.9158, 0.08515, 0.9158, 0.08515, 0.9162, 0.08515, 0.9162, 0.08515, 0.9162, 0.08515, 0.9162, 0.08515, 0.9162, 0.08515, 0.9162, 0.08515, 0.9162, 0.08515, 0.9162, 0.08515, 0.9158, 0.08556, 0.9158, 0.08556, 0.9158, 0.08515, 0.9158, 0.08515, 0.9158, 0.08515, 0.9158, 0.08515, 0.9158, 0.08515, 0.9158, 0.08515, 0.9162, 0.08515, 0.9162, 0.08515, 0.9162, 0.08515, 0.9162, 0.08515, 0.9162, 0.08515, 0.9162, 0.08515, 0.9162, 0.08515, 0.9162, 0.08515, 0.9162, 0.08515, 0.9162, 0.08515, 0.9162, 0.08515, 0.9162, 0.08556, 0.916, 0.08556, 0.9162, 0.08556, 0.9162, 0.08556, 0.916, 0.08515, 0.9158, 0.08515, 0.9158, 0.08515, 0.9158, 0.08515, 0.9158, 0.08515, 0.9158, 0.08515, 0.9158, 0.08515, 0.9158, 0.08515, 0.9158, 0.08556, 0.9162, 0.08515, 0.9162, 0.08515, 0.9162, 0.08556, 0.9162, 0.08515, 0.9162, 0.08515, 0.9162, 0.08515, 0.9162, 0.08515, 0.9162, 0.08515, 0.9158, 0.08515, 0.9158, 0.08515, 0.9158, 0.08515, 0.9158, 0.08556, 0.9158, 0.08556, 0.916, 0.08556, 0.916, 0.08556, 0.9158, 0.08515, 0.9158, 0.08515, 0.9158, 0.08515, 0.9158, 0.08515, 0.9158, 0.08515, 0.9158, 0.08515, 0.9158, 0.08515, 0.9158, 0.08515, 0.9158, 0.08515, 0.9162, 0.08515, 0.9162, 0.08515, 0.9162, 0.08515, 0.9162, 0.08515, 0.9162, 0.08515, 0.9162, 0.08515, 0.9162, 0.08515, 0.9162, 0.08515, 0.9158, 0.08515, 0.9158, 0.08515, 0.9158, 0.08515, 0.9158, 0.08515, 0.9158, 0.08515, 0.9158, 0.08515, 0.9158, 0.08515, 0.9158, 0.08515, 0.9162, 0.08515, 0.9162, 0.08515, 0.9162, 0.08515, 0.9162, 0.08515, 0.9162, 0.08515, 0.9162, 0.08515, 0.9162, 0.08515, 0.9162, 0.08515, 0.9158, 0.08515, 0.9158, 0.08515, 0.9158, 0.08515, 0.9158, 0.08515, 0.9158, 0.08515, 0.9158, 0.08515, 0.9158, 0.08515, 0.9158, 0.08515, 0.9158, 0.08515, 0.9158, 0.08515, 0.9158, 0.08515, 0.9158, 0.08515, 0.9158, 0.08515, 0.9158, 0.08515, 0.9158, 0.08515, 0.9158, 0.08515, 0.9162, 0.08515, 0.9162, 0.08515, 0.9162, 0.08515, 0.9162, 0.08515, 0.9162, 0.08515, 0.9162, 0.08515, 0.9162, 0.08515, 0.9162, 0.08515, 0.9158, 0.08515, 0.9158, 0.08515, 0.9158, 0.08515, 0.9158, 0.08515, 0.9158, 0.08515, 0.9158, 0.08515, 0.9158, 0.08515, 0.9158, 0.08515, 0.9162, 0.08515, 0.9162, 0.08515, 0.9162, 0.08515, 0.9162, 0.08515, 0.9162, 0.08515, 0.9162, 0.08515, 0.9162, 0.08515, 0.9162, 0.08515, 0.9158, 0.08515, 0.9158, 0.08515, 0.9158, 0.08515, 0.9158, 0.08515, 0.9162, 0.08515, 0.9158, 0.08515, 0.9158, 0.08515, 0.9162, 0.08515, 0.9158, 0.08515, 0.9158, 0.08515, 0.9158, 0.08515, 0.9158, 0.08515, 0.9158, 0.08515, 0.9158, 0.08515, 0.9158, 0.08515, 0.9158, 0.08515, 0.9158, 0.08515, 0.9158, 0.08515, 0.9158, 0.08515, 0.9158, 0.08515, 0.9162, 0.08515, 0.9162, 0.08515, 0.9162, 0.08515, 0.9162, 0.08515, 0.9158, 0.08515, 0.9158, 0.08515, 0.9158, 0.08515, 0.9158, 0.08515, 0.9158, 0.08515, 0.9158, 0.08515, 0.9158, 0.08515, 0.9158, 0.08515, 0.9162, 0.08515, 0.9162, 0.08515, 0.9162, 0.08515, 0.9162, 0.08515, 0.9162, 0.08515, 0.9162, 0.08515, 0.9162, 0.08515, 0.9162, 0.08515, 0.9158, 0.08515, 0.9158, 0.08515, 0.9158, 0.08515, 0.9158])
me_circle_001.materials.append(mat_gamecolors)
me_circle_001.update()

# ---- objects
ob_circle = bpy.data.objects.new('Circle', me_circle)
ob_plane = bpy.data.objects.new('Plane', me_plane)
ob_circle_001 = bpy.data.objects.new('Circle.001', me_circle_001)

# ---- transforms, parenting, visibility, modifiers, constraints
ob_circle.location = (0.0, 0.0, 0.0)
_m = ob_circle.modifiers.new('Mirror', 'MIRROR')
_m.use_axis = (False, False, True)
ob_plane.location = (0.0, 0.0, 0.0)
ob_plane.scale = (1.295, 1.295, 0.4986)
ob_circle_001.location = (0.0, 2.861, 0.0)
_m = ob_circle_001.modifiers.new('Mirror', 'MIRROR')
_m.use_axis = (False, False, True)

# ---- collection membership
col_collection.objects.link(ob_circle)
col_collection.objects.link(ob_plane)
col_collection.objects.link(ob_circle_001)

# ---- scene / render settings (as saved in the file)
scene.frame_start = 1; scene.frame_end = 250; scene.frame_set(1)
scene.render.engine = 'BLENDER_EEVEE_NEXT'
scene.cycles.sampling_pattern = 'TABULATED_SOBOL'
scene.view_settings.view_transform = 'Filmic'
bpy.context.view_layer.update()

# ---- added for rendering (the .blend has no active camera and no usable light): camera, sun
cam_auto = bpy.data.cameras.new('AutoCamera')
cam_auto.lens = 50.0
cam_auto.sensor_width = 36.0
cam_auto.clip_end = 1000.0
ob_auto_camera = bpy.data.objects.new('AutoCamera', cam_auto)
scene.collection.objects.link(ob_auto_camera)
ob_auto_camera.location = (4.83155, -4.36752, 3.86524)
ob_auto_camera.rotation_euler = (1.09748, -7.21219e-08, 0.694738)
scene.camera = ob_auto_camera
light_auto_sun = bpy.data.lights.new('AutoSun', 'SUN')
light_auto_sun.energy = 3.0
light_auto_sun.angle = 0.0523599
ob_auto_sun = bpy.data.objects.new('AutoSun', light_auto_sun)
scene.collection.objects.link(ob_auto_sun)
ob_auto_sun.rotation_euler = (0.872665, 0.174533, 0.523599)
bpy.context.view_layer.update()
